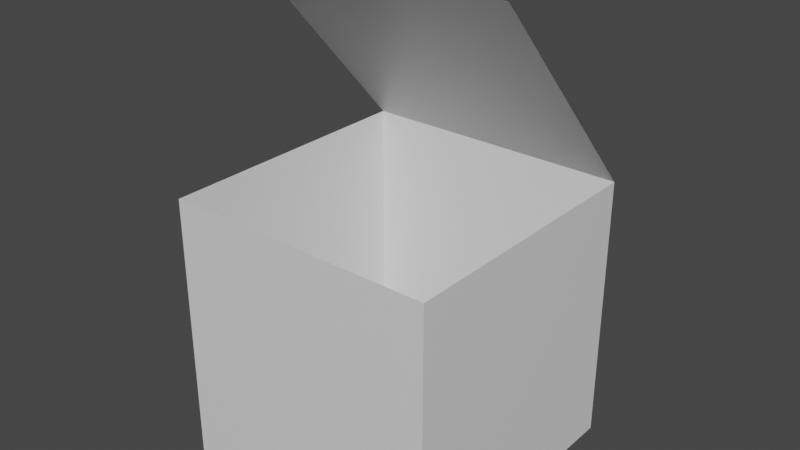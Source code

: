 # Source: kkubus.blend  (saved by Blender 2.90.8; exported with 4.5.12 LTS)
import bpy
from mathutils import Matrix  # noqa: F401  (used for matrix-valued properties, if any)

bpy.ops.wm.read_factory_settings(use_empty=True)
scene = bpy.context.scene
scene.name = 'Scene'

# ---- collections
col_collection = bpy.data.collections.new('Collection'); scene.collection.children.link(col_collection)

# ---- materials (node trees are filled in below, after node groups)
mat_material = bpy.data.materials.new('Material')
mat_material.alpha_threshold = 0.0
mat_material.use_transparent_shadow = False
mat_material.line_color = (0.0, 0.0, 0.0, 1.0)

# ---- material node trees
mat_material.use_nodes = True; mat_material.node_tree.nodes.clear()
_N = mat_material.node_tree.nodes; _L = mat_material.node_tree.links
n0 = _N.new('ShaderNodeOutputMaterial'); n0.name = 'Material Output'; n0.location = (300, 300)
n1 = _N.new('ShaderNodeBsdfPrincipled'); n1.name = 'Principled BSDF'; n1.location = (10, 300)
n1.distribution = 'GGX'
n1.subsurface_method = 'BURLEY'
n1.inputs[2].default_value = 0.4
n1.inputs[3].default_value = 1.45
n1.inputs[27].default_value = (0.0, 0.0, 0.0, 1.0)
n1.inputs[28].default_value = 1.0
_L.new(n1.outputs[0], n0.inputs[0])
n0.is_active_output = True

# ---- world
world_world = bpy.data.worlds.new('World'); scene.world = world_world
world_world.use_nodes = True; world_world.node_tree.nodes.clear()
_N = world_world.node_tree.nodes; _L = world_world.node_tree.links
n0 = _N.new('ShaderNodeOutputWorld'); n0.name = 'World Output'; n0.location = (300, 300)
n1 = _N.new('ShaderNodeBackground'); n1.name = 'Background'; n1.location = (10, 300)
n1.inputs[0].default_value = (0.05088, 0.05088, 0.05088, 1.0)
_L.new(n1.outputs[0], n0.inputs[0])
n0.is_active_output = True
world_world.color = (0.05088, 0.05088, 0.05088)
world_world.use_sun_shadow = False
world_world.sun_shadow_jitter_overblur = 0.0

# ---- meshes
me_cube = bpy.data.meshes.new('Cube')
me_cube.from_pydata([], [], [])
_uv = me_cube.uv_layers.new(name='UVMap')
_uv.uv.foreach_set('vector', [])
me_cube.materials.append(mat_material)
me_cube.use_remesh_preserve_volume = False
me_cube.use_remesh_preserve_attributes = False
me_cube.use_mirror_vertex_groups = False
me_cube.update()
me_cube_001 = bpy.data.meshes.new('Cube.001')
me_cube_001.from_pydata([(1.0, 0.0, 0.0), (1.0, -2.0, 0.0), (-1.0, 0.0, 0.0), (-1.0, -2.0, 0.0)], [], [(0, 2, 3, 1)])
_uv = me_cube_001.uv_layers.new(name='UVMap')
_uv.uv.foreach_set('vector', [0.625, 0.5, 0.875, 0.5, 0.875, 0.75, 0.625, 0.75])
me_cube_001.materials.append(mat_material)
me_cube_001.use_remesh_preserve_volume = False
me_cube_001.use_remesh_preserve_attributes = False
me_cube_001.use_mirror_vertex_groups = False
me_cube_001.update()
me_cube_002 = bpy.data.meshes.new('Cube.002')
me_cube_002.from_pydata([(0.0, 0.0, 1.0), (0.0, 0.0, -1.0), (0.0, -2.0, 1.0), (0.0, -2.0, -1.0)], [], [(1, 0, 2, 3)])
_uv = me_cube_002.uv_layers.new(name='UVMap')
_uv.uv.foreach_set('vector', [0.375, 0.5, 0.625, 0.5, 0.625, 0.75, 0.375, 0.75])
me_cube_002.materials.append(mat_material)
me_cube_002.use_remesh_preserve_volume = False
me_cube_002.use_remesh_preserve_attributes = False
me_cube_002.use_mirror_vertex_groups = False
me_cube_002.update()
me_cube_003 = bpy.data.meshes.new('Cube.003')
me_cube_003.from_pydata([(1.0, 0.0, 2.0), (1.0, 0.0, 0.0), (-1.0, 0.0, 2.0), (-1.0, 0.0, 0.0)], [], [(3, 2, 0, 1)])
_uv = me_cube_003.uv_layers.new(name='UVMap')
_uv.uv.foreach_set('vector', [0.375, 0.25, 0.625, 0.25, 0.625, 0.5, 0.375, 0.5])
me_cube_003.materials.append(mat_material)
me_cube_003.use_remesh_preserve_volume = False
me_cube_003.use_remesh_preserve_attributes = False
me_cube_003.use_mirror_vertex_groups = False
me_cube_003.update()
me_cube_004 = bpy.data.meshes.new('Cube.004')
me_cube_004.from_pydata([(0.0, 0.0, 1.0), (0.0, 0.0, -1.0), (0.0, -2.0, 1.0), (0.0, -2.0, -1.0)], [], [(3, 2, 0, 1)])
_uv = me_cube_004.uv_layers.new(name='UVMap')
_uv.uv.foreach_set('vector', [0.375, 0.0, 0.625, 0.0, 0.625, 0.25, 0.375, 0.25])
me_cube_004.materials.append(mat_material)
me_cube_004.use_remesh_preserve_volume = False
me_cube_004.use_remesh_preserve_attributes = False
me_cube_004.use_mirror_vertex_groups = False
me_cube_004.update()
me_cube_005 = bpy.data.meshes.new('Cube.005')
me_cube_005.from_pydata([(1.0, 0.0, 2.0), (1.0, 0.0, 0.0), (-1.0, 0.0, 2.0), (-1.0, 0.0, 0.0)], [], [(1, 0, 2, 3)])
_uv = me_cube_005.uv_layers.new(name='UVMap')
_uv.uv.foreach_set('vector', [0.375, 0.75, 0.625, 0.75, 0.625, 1.0, 0.375, 1.0])
me_cube_005.materials.append(mat_material)
me_cube_005.use_remesh_preserve_volume = False
me_cube_005.use_remesh_preserve_attributes = False
me_cube_005.use_mirror_vertex_groups = False
me_cube_005.update()
me_cube_006 = bpy.data.meshes.new('Cube.006')
me_cube_006.from_pydata([(1.0, 1.0, 0.0), (1.0, -1.0, 0.0), (-1.0, 1.0, 0.0), (-1.0, -1.0, 0.0)], [], [(2, 0, 1, 3)])
_uv = me_cube_006.uv_layers.new(name='UVMap')
_uv.uv.foreach_set('vector', [0.125, 0.5, 0.375, 0.5, 0.375, 0.75, 0.125, 0.75])
me_cube_006.materials.append(mat_material)
me_cube_006.use_remesh_preserve_volume = False
me_cube_006.use_remesh_preserve_attributes = False
me_cube_006.use_mirror_vertex_groups = False
me_cube_006.update()

# ---- objects
ob_cube = bpy.data.objects.new('Cube', me_cube)
ob_cube_001 = bpy.data.objects.new('Cube.001', me_cube_001)
ob_cube_002 = bpy.data.objects.new('Cube.002', me_cube_002)
ob_cube_003 = bpy.data.objects.new('Cube.003', me_cube_003)
ob_cube_004 = bpy.data.objects.new('Cube.004', me_cube_004)
ob_cube_005 = bpy.data.objects.new('Cube.005', me_cube_005)
ob_cube_006 = bpy.data.objects.new('Cube.006', me_cube_006)

# ---- transforms, parenting, visibility, modifiers, constraints
ob_cube.location = (0.0, 0.0, 0.0)
ob_cube.lock_rotations_4d = False
ob_cube.empty_display_type = 'ARROWS'
ob_cube.lineart.crease_threshold = 0.0
ob_cube_001.parent = ob_cube_003
ob_cube_001.matrix_parent_inverse = Matrix(((1.0, -0.0, 0.0, -0.0), (-0.0, 1.0, -0.0, -1.0), (0.0, -0.0, 1.0, -0.0), (-0.0, 0.0, -0.0, 1.0)))
ob_cube_001.location = (0.0, 1.0, 2.0)
ob_cube_001.rotation_euler = (-0.8452, 0.0, 0.0)
ob_cube_001.lock_rotations_4d = False
ob_cube_001.empty_display_type = 'ARROWS'
ob_cube_001.lineart.crease_threshold = 0.0
ob_cube_002.parent = ob_cube_003
ob_cube_002.matrix_parent_inverse = Matrix(((1.0, -0.0, 0.0, -0.0), (-0.0, 1.0, -0.0, -1.0), (0.0, -0.0, 1.0, -0.0), (-0.0, 0.0, -0.0, 1.0)))
ob_cube_002.location = (1.0, 1.0, 1.0)
ob_cube_002.lock_rotations_4d = False
ob_cube_002.empty_display_type = 'ARROWS'
ob_cube_002.lineart.crease_threshold = 0.0
ob_cube_003.location = (0.0, 1.0, 0.0)
ob_cube_003.lock_rotations_4d = False
ob_cube_003.empty_display_type = 'ARROWS'
ob_cube_003.lineart.crease_threshold = 0.0
ob_cube_004.parent = ob_cube_003
ob_cube_004.matrix_parent_inverse = Matrix(((1.0, -0.0, 0.0, -0.0), (-0.0, 1.0, -0.0, -1.0), (0.0, -0.0, 1.0, -0.0), (-0.0, 0.0, -0.0, 1.0)))
ob_cube_004.location = (-1.0, 1.0, 1.0)
ob_cube_004.lock_rotations_4d = False
ob_cube_004.empty_display_type = 'ARROWS'
ob_cube_004.lineart.crease_threshold = 0.0
ob_cube_005.location = (0.0, -1.0, 0.0)
ob_cube_005.lock_rotations_4d = False
ob_cube_005.empty_display_type = 'ARROWS'
ob_cube_005.lineart.crease_threshold = 0.0
ob_cube_006.location = (0.0, 0.0, 0.0)
ob_cube_006.lock_rotations_4d = False
ob_cube_006.empty_display_type = 'ARROWS'
ob_cube_006.lineart.crease_threshold = 0.0

# ---- collection membership
col_collection.objects.link(ob_cube)
col_collection.objects.link(ob_cube_001)
col_collection.objects.link(ob_cube_002)
col_collection.objects.link(ob_cube_003)
col_collection.objects.link(ob_cube_004)
col_collection.objects.link(ob_cube_005)
col_collection.objects.link(ob_cube_006)

# ---- scene / render settings (as saved in the file)
scene.frame_start = 1; scene.frame_end = 250; scene.frame_set(32)
scene.render.engine = 'BLENDER_EEVEE_NEXT'
scene.cycles.use_denoising = False
scene.cycles.samples = 128
scene.cycles.sampling_pattern = 'TABULATED_SOBOL'
scene.cycles.use_adaptive_sampling = False
scene.cycles.use_light_tree = False
scene.view_settings.view_transform = 'Filmic'
bpy.context.view_layer.update()

# ---- added for rendering (the .blend has no active camera and no usable light): camera, sun
cam_auto = bpy.data.cameras.new('AutoCamera')
cam_auto.lens = 50.0
cam_auto.sensor_width = 36.0
cam_auto.clip_end = 1000.0
ob_auto_camera = bpy.data.objects.new('AutoCamera', cam_auto)
scene.collection.objects.link(ob_auto_camera)
ob_auto_camera.location = (4.16078, -4.99293, 5.07672)
ob_auto_camera.rotation_euler = (1.09748, -7.21219e-08, 0.694738)
scene.camera = ob_auto_camera
light_auto_sun = bpy.data.lights.new('AutoSun', 'SUN')
light_auto_sun.energy = 3.0
light_auto_sun.angle = 0.0523599
ob_auto_sun = bpy.data.objects.new('AutoSun', light_auto_sun)
scene.collection.objects.link(ob_auto_sun)
ob_auto_sun.rotation_euler = (0.872665, 0.174533, 0.523599)
bpy.context.view_layer.update()
